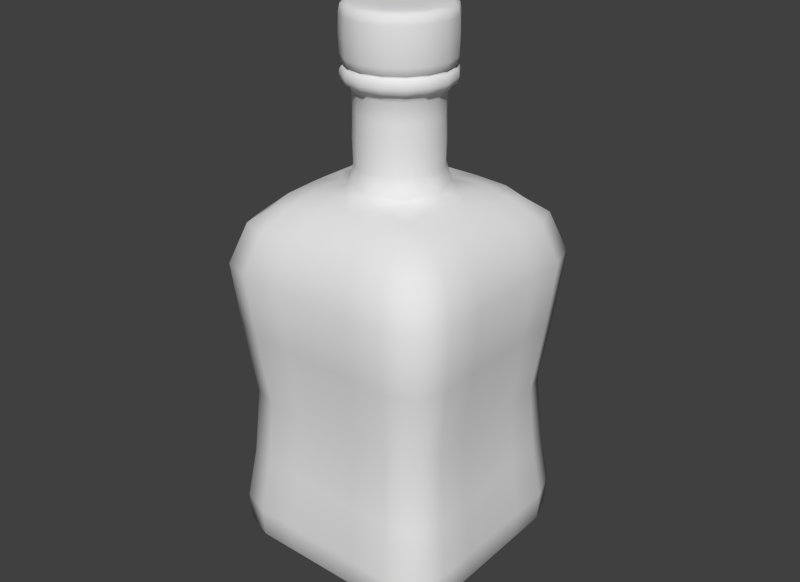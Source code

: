 # Source: bottle.blend  (saved by Blender 2.79.0; exported with 4.5.12 LTS)
import bpy
from mathutils import Matrix  # noqa: F401  (used for matrix-valued properties, if any)

bpy.ops.wm.read_factory_settings(use_empty=True)
scene = bpy.context.scene
scene.name = 'Scene'

# ---- collections
col_collection_1 = bpy.data.collections.new('Collection 1'); scene.collection.children.link(col_collection_1)

# ---- world
world_world = bpy.data.worlds.new('World'); scene.world = world_world
world_world.color = (0.05088, 0.05088, 0.05088)
world_world.use_sun_shadow = False
world_world.sun_shadow_jitter_overblur = 0.0
world_world.cycles.sampling_method = 'NONE'
world_world.cycles.sample_map_resolution = 256

# ---- cameras
cam_camera_002 = bpy.data.cameras.new('Camera.002')
cam_camera_002.type = 'ORTHO'
cam_camera_002.clip_end = 100.0
cam_camera_002.lens = 35.0
cam_camera_002.sensor_width = 32.0
cam_camera_002.sensor_height = 18.0
cam_camera_002.ortho_scale = 22.33
cam_camera_002.dof.focus_distance = 0.0
cam_camera_002.dof.aperture_fstop = 128.0
cam_camera_001 = bpy.data.cameras.new('Camera.001')
cam_camera_001.type = 'ORTHO'
cam_camera_001.clip_end = 100.0
cam_camera_001.lens = 35.0
cam_camera_001.sensor_width = 32.0
cam_camera_001.sensor_height = 18.0
cam_camera_001.ortho_scale = 19.4
cam_camera_001.dof.focus_distance = 0.0
cam_camera_001.dof.aperture_fstop = 128.0

# ---- meshes
me_cube = bpy.data.meshes.new('Cube')
me_cube.from_pydata([(0.5496, -0.8244, 2.692), (-7.376e-07, -0.8244, 2.692), (-0.5496, -0.8244, 2.692), (0.5496, 0.8244, 2.692), (-1.378e-07, 0.8244, 2.692), (-0.5496, 0.8244, 2.692), (0.6066, -0.91, 0.1324), (-3.874e-07, -0.91, 0.1324), (-0.6066, -0.91, 0.1324), (0.6066, 0.91, 0.1324), (-1.639e-07, 0.91, 0.1324), (-0.6066, 0.91, 0.1324), (0.5733, -0.86, 0.7829), (-4.694e-07, -0.86, 0.7829), (-0.5733, -0.86, 0.7829), (0.592, -0.8881, 1.89), (-6.631e-07, -0.8881, 1.89), (-0.592, -0.8881, 1.89), (0.592, 0.8881, 1.89), (-1.118e-07, 0.8881, 1.89), (-0.592, 0.8881, 1.89), (0.5733, 0.86, 0.7829), (-1.49e-07, 0.86, 0.7829), (-0.5733, 0.86, 0.7829), (0.8244, 0.5496, 2.692), (0.8244, -5.96e-07, 2.692), (0.8244, -0.5496, 2.692), (-0.8244, -0.5496, 2.692), (-0.8244, 2.98e-08, 2.692), (-0.8244, 0.5496, 2.692), (0.91, 0.6066, 0.1324), (0.91, -1.714e-07, 0.1324), (0.91, -0.6066, 0.1324), (-0.91, -0.6066, 0.1324), (-0.91, 1.565e-07, 0.1324), (-0.91, 0.6066, 0.1324), (0.86, 0.5733, 0.7829), (0.86, -2.533e-07, 0.7829), (0.86, -0.5733, 0.7829), (0.8881, 0.592, 1.89), (0.8881, -4.619e-07, 1.89), (0.8881, -0.592, 1.89), (-0.86, -0.5733, 0.7829), (-0.86, 1.192e-07, 0.7829), (-0.86, 0.5733, 0.7829), (-0.8881, -0.592, 1.89), (-0.8881, 1.118e-07, 1.89), (-0.8881, 0.592, 1.89), (0.5753, -0.5753, -5.96e-08), (0.5753, -1.043e-07, -5.96e-08), (0.5753, 0.5753, -5.96e-08), (-3.278e-07, -0.5753, -5.96e-08), (-2.608e-07, 1.49e-08, -5.96e-08), (-2.012e-07, 0.5753, -5.96e-08), (-0.5753, -0.5753, -5.96e-08), (-0.5753, 1.192e-07, -5.96e-08), (-0.5753, 0.5753, -5.96e-08), (0.43, 0.43, 2.911), (0.43, -0.43, 2.911), (-0.43, 0.43, 2.911), (-0.43, -0.43, 2.911), (0.5355, -5.414e-07, 2.913), (0.4026, 0.1496, 2.921), (0.4026, -0.1496, 2.921), (-2.186e-07, 0.5355, 2.913), (-0.1496, 0.4026, 2.921), (0.1496, 0.4026, 2.921), (-6.507e-07, -0.5355, 2.913), (0.1496, -0.4026, 2.921), (-0.1496, -0.4026, 2.921), (-0.5355, -1.192e-07, 2.913), (-0.4026, -0.1496, 2.921), (-0.4026, 0.1496, 2.921), (0.3303, 0.1368, 3.674), (0.3303, -0.1368, 3.674), (-0.3303, 0.1368, 3.674), (-0.3303, -0.1368, 3.674), (0.1368, 0.3303, 3.674), (-0.1368, 0.3303, 3.674), (0.1368, -0.3303, 3.674), (-0.1368, -0.3303, 3.674), (-0.1547, -0.3734, 3.728), (0.1547, -0.3734, 3.728), (-0.1547, 0.3734, 3.728), (0.1547, 0.3734, 3.728), (-0.3734, -0.1547, 3.728), (-0.3734, 0.1547, 3.728), (0.3734, -0.1547, 3.728), (0.3734, 0.1547, 3.728), (0.3591, 0.1487, 3.781), (0.3591, -0.1487, 3.781), (-0.3591, 0.1487, 3.781), (-0.3591, -0.1487, 3.781), (0.1487, 0.3591, 3.781), (-0.1487, 0.3591, 3.781), (0.1487, -0.3591, 3.781), (-0.1487, -0.3591, 3.781), (-0.1428, -0.3447, 3.798), (0.1428, -0.3447, 3.798), (-0.1428, 0.3447, 3.798), (0.1428, 0.3447, 3.798), (-0.3447, -0.1428, 3.798), (-0.3447, 0.1428, 3.798), (0.3447, -0.1428, 3.798), (0.3447, 0.1428, 3.798), (0.3591, 0.1487, 3.816), (0.3591, -0.1487, 3.816), (-0.3591, 0.1487, 3.816), (-0.3591, -0.1487, 3.816), (0.1487, 0.3591, 3.816), (-0.1487, 0.3591, 3.816), (0.1487, -0.3591, 3.816), (-0.1487, -0.3591, 3.816), (-0.1547, -0.3734, 3.997), (0.1547, -0.3734, 3.997), (-0.1547, 0.3734, 3.997), (0.1547, 0.3734, 3.997), (-0.3734, -0.1547, 3.997), (-0.3734, 0.1547, 3.997), (0.3734, -0.1547, 3.997), (0.3734, 0.1547, 3.997), (0.3591, 0.1487, 4.191), (0.3591, -0.1487, 4.191), (-0.3591, 0.1487, 4.191), (-0.3591, -0.1487, 4.191), (0.1487, 0.3591, 4.191), (-0.1487, 0.3591, 4.191), (0.1487, -0.3591, 4.191), (-0.1487, -0.3591, 4.191), (-0.09518, -0.2298, 4.214), (0.09518, -0.2298, 4.214), (-0.09518, 0.2298, 4.214), (0.09518, 0.2298, 4.214), (-0.2298, -0.09518, 4.214), (-0.2298, 0.09518, 4.214), (0.2298, -0.09518, 4.214), (0.2298, 0.09518, 4.214), (-0.1227, -0.2961, 3.107), (-0.1229, -0.2968, 3.475), (0.1227, -0.2961, 3.107), (0.1229, -0.2968, 3.475), (-0.1227, 0.2961, 3.107), (-0.1229, 0.2968, 3.475), (0.1227, 0.2961, 3.107), (0.1229, 0.2968, 3.475), (-0.2961, -0.1227, 3.107), (-0.2968, -0.1229, 3.475), (-0.2961, 0.1227, 3.107), (-0.2968, 0.1229, 3.475), (0.2961, -0.1227, 3.107), (0.2968, -0.1229, 3.475), (0.2961, 0.1227, 3.107), (0.2968, 0.1229, 3.475), (0.7557, 0.7557, 2.692), (0.7557, -0.7557, 2.692), (-0.7557, -0.7557, 2.692), (-0.7557, 0.7557, 2.692), (0.8341, 0.8341, 0.1324), (0.8341, -0.8341, 0.1324), (-0.8341, -0.8341, 0.1324), (-0.8341, 0.8341, 0.1324), (0.8141, 0.8141, 1.89), (0.7883, 0.7883, 0.7829), (0.7883, -0.7883, 0.7829), (0.8141, -0.8141, 1.89), (-0.8141, -0.8141, 1.89), (-0.7883, -0.7883, 0.7829), (-0.7883, 0.7883, 0.7829), (-0.8141, 0.8141, 1.89), (0.5831, 0.8028, 0.03311), (-1.732e-07, 0.8028, 0.03311), (-0.5831, 0.8028, 0.03311), (0.5831, -0.8028, 0.03311), (-3.651e-07, -0.8028, 0.03311), (-0.5831, -0.8028, 0.03311), (0.4568, 0.6314, 2.853), (-1.822e-07, 0.6578, 2.853), (-0.4568, 0.6314, 2.853), (0.4568, -0.6314, 2.853), (-6.898e-07, -0.6578, 2.853), (-0.4568, -0.6314, 2.853), (0.6231, -0.9347, 2.385), (-7.451e-07, -0.9347, 2.385), (-0.6231, -0.9347, 2.385), (0.6231, 0.9347, 2.385), (-1.071e-07, 0.9347, 2.385), (-0.6231, 0.9347, 2.385), (0.614, -0.921, 0.3612), (-4.154e-07, -0.921, 0.3612), (-0.614, -0.921, 0.3612), (0.614, 0.921, 0.3612), (-1.602e-07, 0.921, 0.3612), (-0.614, 0.921, 0.3612), (0.5457, -0.8185, 1.319), (-5.513e-07, -0.8185, 1.319), (-0.5457, -0.8185, 1.319), (0.5457, 0.8185, 1.319), (-1.322e-07, 0.8185, 1.319), (-0.5457, 0.8185, 1.319), (0.2748, -0.8244, 2.692), (-0.2748, -0.8244, 2.692), (0.2748, 0.8244, 2.692), (-0.2748, 0.8244, 2.692), (0.3033, -0.91, 0.1324), (-0.3033, -0.91, 0.1324), (0.3033, 0.91, 0.1324), (-0.3033, 0.91, 0.1324), (0.2867, -0.86, 0.7829), (-0.2867, -0.86, 0.7829), (0.296, -0.8881, 1.89), (-0.296, -0.8881, 1.89), (0.296, 0.8881, 1.89), (-0.296, 0.8881, 1.89), (0.2867, 0.86, 0.7829), (-0.2867, 0.86, 0.7829), (0.8028, 0.5831, 0.03311), (0.8028, -1.509e-07, 0.03311), (0.8028, -0.5831, 0.03311), (-0.8028, -0.5831, 0.03311), (-0.8028, 1.509e-07, 0.03311), (-0.8028, 0.5831, 0.03311), (0.6314, 0.4568, 2.853), (0.6578, -5.787e-07, 2.853), (0.6314, -0.4568, 2.853), (-0.6314, -0.4568, 2.853), (-0.6578, -5.96e-08, 2.853), (-0.6314, 0.4568, 2.853), (0.9347, 0.6231, 2.385), (0.9347, -5.625e-07, 2.385), (0.9347, -0.6231, 2.385), (-0.9347, -0.6231, 2.385), (-0.9347, 1.024e-07, 2.385), (-0.9347, 0.6231, 2.385), (0.921, 0.614, 0.3612), (0.921, -1.956e-07, 0.3612), (0.921, -0.614, 0.3612), (-0.921, -0.614, 0.3612), (-0.921, 1.434e-07, 0.3612), (-0.921, 0.614, 0.3612), (0.8185, 0.5457, 1.319), (0.8185, -3.427e-07, 1.319), (0.8185, -0.5457, 1.319), (-0.8185, -0.5457, 1.319), (-0.8185, 1.024e-07, 1.319), (-0.8185, 0.5457, 1.319), (0.2876, 0.5753, -5.96e-08), (0.2876, -4.47e-08, -5.96e-08), (0.2876, -0.5753, -5.96e-08), (-0.2876, -0.5753, -5.96e-08), (-0.2876, 7.078e-08, -5.96e-08), (-0.2876, 0.5753, -5.96e-08), (0.2571, 0.4263, 2.917), (0.2571, -0.4263, 2.917), (-0.2571, 0.4263, 2.917), (-0.2571, -0.4263, 2.917), (0.8244, 0.2748, 2.692), (0.8244, -0.2748, 2.692), (-0.8244, -0.2748, 2.692), (-0.8244, 0.2748, 2.692), (0.91, 0.3033, 0.1324), (0.91, -0.3033, 0.1324), (-0.91, -0.3033, 0.1324), (-0.91, 0.3033, 0.1324), (0.86, 0.2867, 0.7829), (0.86, -0.2867, 0.7829), (0.8881, 0.296, 1.89), (0.8881, -0.296, 1.89), (-0.86, -0.2867, 0.7829), (-0.86, 0.2867, 0.7829), (-0.8881, -0.296, 1.89), (-0.8881, 0.296, 1.89), (0.5753, -0.2876, -5.96e-08), (0.5753, 0.2876, -5.96e-08), (-2.887e-07, -0.2876, -5.96e-08), (-2.347e-07, 0.2876, -5.96e-08), (-0.5753, -0.2876, -5.96e-08), (-0.5753, 0.2876, -5.96e-08), (0.4263, 0.2571, 2.917), (0.4263, -0.2571, 2.917), (-0.4263, 0.2571, 2.917), (-0.4263, -0.2571, 2.917), (0.3177, 0.1273, 2.972), (0.3177, -0.1273, 2.972), (-0.3177, 0.1273, 2.972), (-0.3177, -0.1273, 2.972), (0.1273, 0.3177, 2.972), (-0.1273, 0.3177, 2.972), (0.1273, -0.3177, 2.972), (-0.1273, -0.3177, 2.972), (0.4772, -0.09037, 2.917), (0.4772, 0.09037, 2.917), (0.09037, 0.4772, 2.917), (-0.09037, 0.4772, 2.917), (-0.09037, -0.4772, 2.917), (0.09037, -0.4772, 2.917), (-0.4772, 0.09037, 2.917), (-0.4772, -0.09037, 2.917), (-0.1244, -0.3004, 3.62), (0.1244, -0.3004, 3.62), (-0.1244, 0.3004, 3.62), (0.1244, 0.3004, 3.62), (-0.3004, -0.1244, 3.62), (-0.3004, 0.1244, 3.62), (0.3004, -0.1244, 3.62), (0.3004, 0.1244, 3.62), (0.2536, 0.2536, 3.674), (0.3626, 0.1502, 3.692), (0.3587, -5.327e-07, 3.674), (0.3626, -0.1502, 3.692), (0.2536, -0.2536, 3.674), (-0.3587, -2.757e-07, 3.674), (-0.3626, 0.1502, 3.692), (-0.2536, 0.2536, 3.674), (-0.2536, -0.2536, 3.674), (-0.3626, -0.1502, 3.692), (-2.868e-07, 0.3587, 3.674), (0.1502, 0.3626, 3.692), (-0.1502, 0.3626, 3.692), (0.1502, -0.3626, 3.692), (-5.811e-07, -0.3587, 3.674), (-0.1502, -0.3626, 3.692), (-6.072e-07, -0.4055, 3.728), (-0.1532, -0.3698, 3.763), (-0.2867, -0.2867, 3.728), (0.2867, -0.2867, 3.728), (0.1532, -0.3698, 3.763), (-0.2867, 0.2867, 3.728), (-0.1532, 0.3698, 3.763), (-2.682e-07, 0.4055, 3.728), (0.1532, 0.3698, 3.763), (0.2867, 0.2867, 3.728), (-0.3698, -0.1532, 3.763), (-0.4055, -2.608e-07, 3.728), (-0.3698, 0.1532, 3.763), (0.4055, -5.513e-07, 3.728), (0.3698, -0.1532, 3.763), (0.3698, 0.1532, 3.763), (0.2757, 0.2757, 3.781), (0.3483, 0.1443, 3.789), (0.3899, -5.513e-07, 3.781), (0.3483, -0.1443, 3.789), (0.2757, -0.2757, 3.781), (-0.3899, -2.757e-07, 3.781), (-0.3483, 0.1443, 3.789), (-0.2757, 0.2757, 3.781), (-0.2757, -0.2757, 3.781), (-0.3483, -0.1443, 3.789), (-2.719e-07, 0.3899, 3.781), (0.1443, 0.3483, 3.789), (-0.1443, 0.3483, 3.789), (0.1443, -0.3483, 3.789), (-5.998e-07, -0.3899, 3.781), (-0.1443, -0.3483, 3.789), (-5.886e-07, -0.3743, 3.798), (-0.1443, -0.3483, 3.807), (-0.2646, -0.2646, 3.798), (0.2646, -0.2646, 3.798), (0.1443, -0.3483, 3.807), (-0.2646, 0.2646, 3.798), (-0.1443, 0.3483, 3.807), (-2.831e-07, 0.3743, 3.798), (0.1443, 0.3483, 3.807), (0.2646, 0.2646, 3.798), (-0.3483, -0.1443, 3.807), (-0.3743, -2.831e-07, 3.798), (-0.3483, 0.1443, 3.807), (0.3743, -5.476e-07, 3.798), (0.3483, -0.1443, 3.807), (0.3483, 0.1443, 3.807), (0.2757, 0.2757, 3.816), (0.3698, 0.1532, 3.865), (0.3899, -5.588e-07, 3.816), (0.3698, -0.1532, 3.865), (0.2757, -0.2757, 3.816), (-0.3899, -2.757e-07, 3.816), (-0.3698, 0.1532, 3.865), (-0.2757, 0.2757, 3.816), (-0.2757, -0.2757, 3.816), (-0.3698, -0.1532, 3.865), (-2.757e-07, 0.3899, 3.816), (0.1532, 0.3698, 3.865), (-0.1532, 0.3698, 3.865), (0.1532, -0.3698, 3.865), (-5.96e-07, -0.3899, 3.816), (-0.1532, -0.3698, 3.865), (-6.072e-07, -0.4055, 3.997), (-0.1532, -0.3698, 4.131), (-0.2867, -0.2867, 3.997), (0.2867, -0.2867, 3.997), (0.1532, -0.3698, 4.131), (-0.2867, 0.2867, 3.997), (-0.1532, 0.3698, 4.131), (-2.645e-07, 0.4055, 3.997), (0.1532, 0.3698, 4.131), (0.2867, 0.2867, 3.997), (-0.3698, -0.1532, 4.131), (-0.4055, -2.943e-07, 3.997), (-0.3698, 0.1532, 4.131), (0.4055, -5.886e-07, 3.997), (0.3698, -0.1532, 4.131), (0.3698, 0.1532, 4.131), (0.2757, 0.2757, 4.191), (0.3196, 0.1324, 4.208), (0.3899, -6.147e-07, 4.191), (0.3196, -0.1324, 4.208), (0.2757, -0.2757, 4.191), (-0.3899, -3.278e-07, 4.191), (-0.3196, 0.1324, 4.208), (-0.2757, 0.2757, 4.191), (-0.2757, -0.2757, 4.191), (-0.3196, -0.1324, 4.208), (-2.719e-07, 0.3899, 4.191), (0.1324, 0.3196, 4.208), (-0.1324, 0.3196, 4.208), (0.1324, -0.3196, 4.208), (-5.998e-07, -0.3899, 4.191), (-0.1324, -0.3196, 4.208), (-3.427e-07, 0.2159, 4.214), (0.2159, -5.532e-07, 4.214), (-0.2159, -3.912e-07, 4.214), (0.1526, 0.1526, 4.214), (-0.1526, 0.1526, 4.214), (0.1526, -0.1526, 4.214), (-0.1526, -0.1526, 4.214), (-5.197e-07, -0.2159, 4.214), (-5.718e-07, -0.3215, 3.107), (-5.718e-07, -0.3222, 3.475), (-0.2274, -0.2274, 3.107), (-0.2278, -0.2278, 3.475), (0.2274, -0.2274, 3.107), (0.2278, -0.2278, 3.475), (-0.2274, 0.2274, 3.107), (-0.2278, 0.2278, 3.475), (-2.999e-07, 0.3215, 3.107), (-3.017e-07, 0.3222, 3.475), (0.2274, 0.2274, 3.107), (0.2278, 0.2278, 3.475), (-0.3215, -2.31e-07, 3.107), (-0.3222, -2.701e-07, 3.475), (0.3215, -4.675e-07, 3.107), (0.3222, -4.992e-07, 3.475), (-0.1248, -0.3014, 3.288), (0.1248, -0.3014, 3.288), (-0.1248, 0.3014, 3.288), (0.1248, 0.3014, 3.288), (-0.3014, -0.1248, 3.288), (-0.3014, 0.1248, 3.288), (0.3014, -0.1248, 3.288), (0.3014, 0.1248, 3.288), (0.7543, 0.7543, 0.05886), (0.7543, -0.7543, 0.05886), (-0.7543, -0.7543, 0.05886), (-0.7543, 0.7543, 0.05886), (0.6191, 0.6191, 2.81), (0.6191, -0.6191, 2.81), (-0.6191, -0.6191, 2.81), (-0.6191, 0.6191, 2.81), (0.8568, 0.8568, 2.385), (0.8568, -0.8568, 2.385), (-0.8568, -0.8568, 2.385), (-0.8568, 0.8568, 2.385), (0.8442, 0.8442, 0.3612), (0.8442, -0.8442, 0.3612), (-0.8442, -0.8442, 0.3612), (-0.8442, 0.8442, 0.3612), (0.7503, 0.7503, 1.319), (0.7503, -0.7503, 1.319), (-0.7503, -0.7503, 1.319), (-0.7503, 0.7503, 1.319), (0.2916, 0.8028, 0.03311), (-0.2916, 0.8028, 0.03311), (0.2916, -0.8028, 0.03311), (-0.2916, -0.8028, 0.03311), (0.2122, 0.6163, 2.874), (-0.2122, 0.6163, 2.874), (0.2122, -0.6163, 2.874), (-0.2122, -0.6163, 2.874), (0.3116, -0.9347, 2.385), (-0.3116, -0.9347, 2.385), (0.3116, 0.9347, 2.385), (-0.3116, 0.9347, 2.385), (0.307, -0.921, 0.3612), (-0.307, -0.921, 0.3612), (0.307, 0.921, 0.3612), (-0.307, 0.921, 0.3612), (0.2728, -0.8185, 1.319), (-0.2728, -0.8185, 1.319), (0.2728, 0.8185, 1.319), (-0.2728, 0.8185, 1.319), (0.8028, 0.2916, 0.03311), (0.8028, -0.2916, 0.03311), (-0.8028, -0.2916, 0.03311), (-0.8028, 0.2916, 0.03311), (0.6163, 0.2122, 2.874), (0.6163, -0.2122, 2.874), (-0.6163, -0.2122, 2.874), (-0.6163, 0.2122, 2.874), (0.9347, 0.3116, 2.385), (0.9347, -0.3116, 2.385), (-0.9347, -0.3116, 2.385), (-0.9347, 0.3116, 2.385), (0.921, 0.307, 0.3612), (0.921, -0.307, 0.3612), (-0.921, -0.307, 0.3612), (-0.921, 0.307, 0.3612), (0.8185, 0.2728, 1.319), (0.8185, -0.2728, 1.319), (-0.8185, -0.2728, 1.319), (-0.8185, 0.2728, 1.319), (0.2876, 0.2876, -5.96e-08), (0.2876, -0.2876, -5.96e-08), (-0.2876, -0.2876, -5.96e-08), (-0.2876, 0.2876, -5.96e-08), (0.2557, 0.2557, 2.955), (0.2557, -0.2557, 2.955), (-0.2557, 0.2557, 2.955), (-0.2557, -0.2557, 2.955), (0.3625, -4.703e-07, 2.955), (-0.3625, -2.026e-07, 2.955), (-2.821e-07, 0.3625, 2.955), (-5.856e-07, -0.3625, 2.955), (-5.706e-07, -0.3262, 3.62), (-2.989e-07, 0.3262, 3.62), (-0.3262, -2.821e-07, 3.62), (0.3262, -5.16e-07, 3.62), (-0.2306, -0.2306, 3.62), (-0.2306, 0.2306, 3.62), (0.2306, -0.2306, 3.62), (0.2306, 0.2306, 3.62), (0.2784, 0.2784, 3.692), (0.2784, -0.2784, 3.692), (-0.2784, 0.2784, 3.692), (-0.2784, -0.2784, 3.692), (0.3938, -5.441e-07, 3.692), (-0.3938, -2.641e-07, 3.692), (-2.733e-07, 0.3938, 3.692), (-5.992e-07, -0.3938, 3.692), (-6.049e-07, -0.4016, 3.763), (-2.686e-07, 0.4016, 3.763), (-0.4016, -2.673e-07, 3.763), (0.4016, -5.542e-07, 3.763), (-0.2839, -0.2839, 3.763), (-0.2839, 0.2839, 3.763), (0.2839, -0.2839, 3.763), (0.2839, 0.2839, 3.763), (0.2674, 0.2674, 3.789), (0.2674, -0.2674, 3.789), (-0.2674, 0.2674, 3.789), (-0.2674, -0.2674, 3.789), (0.3782, -5.492e-07, 3.789), (-0.3782, -2.796e-07, 3.789), (-2.781e-07, 0.3782, 3.789), (-5.934e-07, -0.3782, 3.789), (-5.915e-07, -0.3782, 3.807), (-2.799e-07, 0.3782, 3.807), (-0.3782, -2.793e-07, 3.807), (0.3782, -5.532e-07, 3.807), (-0.2674, -0.2674, 3.807), (-0.2674, 0.2674, 3.807), (0.2674, -0.2674, 3.807), (0.2674, 0.2674, 3.807), (0.2839, 0.2839, 3.865), (0.2839, -0.2839, 3.865), (-0.2839, 0.2839, 3.865), (-0.2839, -0.2839, 3.865), (0.4016, -5.709e-07, 3.865), (-0.4016, -2.77e-07, 3.865), (-2.679e-07, 0.4016, 3.865), (-6.031e-07, -0.4016, 3.865), (-6.05e-07, -0.4016, 4.131), (-2.66e-07, 0.4016, 4.131), (-0.4016, -3.148e-07, 4.131), (0.4016, -6.082e-07, 4.131), (-0.2839, -0.2839, 4.131), (-0.2839, 0.2839, 4.131), (0.2839, -0.2839, 4.131), (0.2839, 0.2839, 4.131), (0.2394, 0.2394, 4.208), (0.2394, -0.2394, 4.208), (-0.2394, 0.2394, 4.208), (-0.2394, -0.2394, 4.208), (0.3386, -5.959e-07, 4.208), (-0.3386, -3.49e-07, 4.208), (-2.932e-07, 0.3386, 4.208), (-5.758e-07, -0.3386, 4.208), (-4.319e-07, -4.7e-07, 4.214), (-5.748e-07, -0.3272, 3.288), (-0.2314, -0.2314, 3.288), (0.2314, -0.2314, 3.288), (-0.2314, 0.2314, 3.288), (-2.984e-07, 0.3272, 3.288), (0.2314, 0.2314, 3.288), (-0.3272, -2.483e-07, 3.288), (0.3272, -4.847e-07, 3.288)], [], [(0, 154, 454, 178), (0, 178, 475, 199), (0, 199, 477, 181), (0, 181, 458, 154), (1, 199, 475, 179), (1, 179, 476, 200), (1, 200, 478, 182), (1, 182, 477, 199), (2, 200, 476, 180), (2, 180, 455, 155), (2, 155, 459, 183), (2, 183, 478, 200), (3, 153, 457, 184), (3, 184, 479, 201), (3, 201, 473, 175), (3, 175, 453, 153), (4, 201, 479, 185), (4, 185, 480, 202), (4, 202, 474, 176), (4, 176, 473, 201), (5, 202, 480, 186), (5, 186, 460, 156), (5, 156, 456, 177), (5, 177, 474, 202), (6, 158, 462, 187), (6, 187, 481, 203), (6, 203, 471, 172), (6, 172, 450, 158), (7, 203, 481, 188), (7, 188, 482, 204), (7, 204, 472, 173), (7, 173, 471, 203), (8, 204, 482, 189), (8, 189, 463, 159), (8, 159, 451, 174), (8, 174, 472, 204), (9, 157, 449, 169), (9, 169, 469, 205), (9, 205, 483, 190), (9, 190, 461, 157), (10, 205, 469, 170), (10, 170, 470, 206), (10, 206, 484, 191), (10, 191, 483, 205), (11, 206, 470, 171), (11, 171, 452, 160), (11, 160, 464, 192), (11, 192, 484, 206), (12, 163, 466, 193), (12, 193, 485, 207), (12, 207, 481, 187), (12, 187, 462, 163), (13, 207, 485, 194), (13, 194, 486, 208), (13, 208, 482, 188), (13, 188, 481, 207), (14, 208, 486, 195), (14, 195, 467, 166), (14, 166, 463, 189), (14, 189, 482, 208), (15, 164, 458, 181), (15, 181, 477, 209), (15, 209, 485, 193), (15, 193, 466, 164), (16, 209, 477, 182), (16, 182, 478, 210), (16, 210, 486, 194), (16, 194, 485, 209), (17, 210, 478, 183), (17, 183, 459, 165), (17, 165, 467, 195), (17, 195, 486, 210), (18, 161, 465, 196), (18, 196, 487, 211), (18, 211, 479, 184), (18, 184, 457, 161), (19, 211, 487, 197), (19, 197, 488, 212), (19, 212, 480, 185), (19, 185, 479, 211), (20, 212, 488, 198), (20, 198, 468, 168), (20, 168, 460, 186), (20, 186, 480, 212), (21, 162, 461, 190), (21, 190, 483, 213), (21, 213, 487, 196), (21, 196, 465, 162), (22, 213, 483, 191), (22, 191, 484, 214), (22, 214, 488, 197), (22, 197, 487, 213), (23, 214, 484, 192), (23, 192, 464, 167), (23, 167, 468, 198), (23, 198, 488, 214), (24, 153, 453, 221), (24, 221, 493, 255), (24, 255, 497, 227), (24, 227, 457, 153), (25, 255, 493, 222), (25, 222, 494, 256), (25, 256, 498, 228), (25, 228, 497, 255), (26, 256, 494, 223), (26, 223, 454, 154), (26, 154, 458, 229), (26, 229, 498, 256), (27, 155, 455, 224), (27, 224, 495, 257), (27, 257, 499, 230), (27, 230, 459, 155), (28, 257, 495, 225), (28, 225, 496, 258), (28, 258, 500, 231), (28, 231, 499, 257), (29, 258, 496, 226), (29, 226, 456, 156), (29, 156, 460, 232), (29, 232, 500, 258), (30, 259, 489, 215), (30, 215, 449, 157), (30, 157, 461, 233), (30, 233, 501, 259), (31, 259, 501, 234), (31, 234, 502, 260), (31, 260, 490, 216), (31, 216, 489, 259), (32, 260, 502, 235), (32, 235, 462, 158), (32, 158, 450, 217), (32, 217, 490, 260), (33, 159, 463, 236), (33, 236, 503, 261), (33, 261, 491, 218), (33, 218, 451, 159), (34, 261, 503, 237), (34, 237, 504, 262), (34, 262, 492, 219), (34, 219, 491, 261), (35, 262, 504, 238), (35, 238, 464, 160), (35, 160, 452, 220), (35, 220, 492, 262), (36, 162, 465, 239), (36, 239, 505, 263), (36, 263, 501, 233), (36, 233, 461, 162), (37, 263, 505, 240), (37, 240, 506, 264), (37, 264, 502, 234), (37, 234, 501, 263), (38, 264, 506, 241), (38, 241, 466, 163), (38, 163, 462, 235), (38, 235, 502, 264), (39, 161, 457, 227), (39, 227, 497, 265), (39, 265, 505, 239), (39, 239, 465, 161), (40, 265, 497, 228), (40, 228, 498, 266), (40, 266, 506, 240), (40, 240, 505, 265), (41, 266, 498, 229), (41, 229, 458, 164), (41, 164, 466, 241), (41, 241, 506, 266), (42, 166, 467, 242), (42, 242, 507, 267), (42, 267, 503, 236), (42, 236, 463, 166), (43, 267, 507, 243), (43, 243, 508, 268), (43, 268, 504, 237), (43, 237, 503, 267), (44, 268, 508, 244), (44, 244, 468, 167), (44, 167, 464, 238), (44, 238, 504, 268), (45, 165, 459, 230), (45, 230, 499, 269), (45, 269, 507, 242), (45, 242, 467, 165), (46, 269, 499, 231), (46, 231, 500, 270), (46, 270, 508, 243), (46, 243, 507, 269), (47, 270, 500, 232), (47, 232, 460, 168), (47, 168, 468, 244), (47, 244, 508, 270), (48, 172, 471, 247), (48, 247, 510, 271), (48, 271, 490, 217), (48, 217, 450, 172), (49, 271, 510, 246), (49, 246, 509, 272), (49, 272, 489, 216), (49, 216, 490, 271), (50, 169, 449, 215), (50, 215, 489, 272), (50, 272, 509, 245), (50, 245, 469, 169), (51, 173, 472, 248), (51, 248, 511, 273), (51, 273, 510, 247), (51, 247, 471, 173), (52, 273, 511, 249), (52, 249, 512, 274), (52, 274, 509, 246), (52, 246, 510, 273), (53, 274, 512, 250), (53, 250, 470, 170), (53, 170, 469, 245), (53, 245, 509, 274), (54, 174, 451, 218), (54, 218, 491, 275), (54, 275, 511, 248), (54, 248, 472, 174), (55, 275, 491, 219), (55, 219, 492, 276), (55, 276, 512, 249), (55, 249, 511, 275), (56, 276, 492, 220), (56, 220, 452, 171), (56, 171, 470, 250), (56, 250, 512, 276), (57, 175, 473, 251), (57, 251, 513, 277), (57, 277, 493, 221), (57, 221, 453, 175), (58, 278, 514, 252), (58, 252, 475, 178), (58, 178, 454, 223), (58, 223, 494, 278), (59, 177, 456, 226), (59, 226, 496, 279), (59, 279, 515, 253), (59, 253, 474, 177), (60, 280, 495, 224), (60, 224, 455, 180), (60, 180, 476, 254), (60, 254, 516, 280), (61, 290, 517, 289), (61, 289, 494, 222), (61, 222, 493, 290), (62, 277, 513, 281), (62, 281, 517, 290), (62, 290, 493, 277), (63, 289, 517, 282), (63, 282, 514, 278), (63, 278, 494, 289), (64, 292, 519, 291), (64, 291, 473, 176), (64, 176, 474, 292), (65, 253, 515, 286), (65, 286, 519, 292), (65, 292, 474, 253), (66, 291, 519, 285), (66, 285, 513, 251), (66, 251, 473, 291), (67, 294, 520, 293), (67, 293, 476, 179), (67, 179, 475, 294), (68, 252, 514, 287), (68, 287, 520, 294), (68, 294, 475, 252), (69, 293, 520, 288), (69, 288, 516, 254), (69, 254, 476, 293), (70, 296, 518, 295), (70, 295, 496, 225), (70, 225, 495, 296), (71, 280, 516, 284), (71, 284, 518, 296), (71, 296, 495, 280), (72, 295, 518, 283), (72, 283, 515, 279), (72, 279, 496, 295), (73, 307, 524, 304), (73, 304, 528, 305), (73, 305, 529, 306), (73, 306, 533, 307), (74, 309, 527, 303), (74, 303, 524, 307), (74, 307, 533, 308), (74, 308, 530, 309), (75, 312, 526, 302), (75, 302, 523, 310), (75, 310, 534, 311), (75, 311, 531, 312), (76, 310, 523, 301), (76, 301, 525, 313), (76, 313, 532, 314), (76, 314, 534, 310), (77, 305, 528, 300), (77, 300, 522, 315), (77, 315, 535, 316), (77, 316, 529, 305), (78, 315, 522, 299), (78, 299, 526, 312), (78, 312, 531, 317), (78, 317, 535, 315), (79, 319, 521, 298), (79, 298, 527, 309), (79, 309, 530, 318), (79, 318, 536, 319), (80, 313, 525, 297), (80, 297, 521, 319), (80, 319, 536, 320), (80, 320, 532, 313), (81, 323, 532, 320), (81, 320, 536, 321), (81, 321, 537, 322), (81, 322, 541, 323), (82, 321, 536, 318), (82, 318, 530, 324), (82, 324, 543, 325), (82, 325, 537, 321), (83, 328, 535, 317), (83, 317, 531, 326), (83, 326, 542, 327), (83, 327, 538, 328), (84, 330, 529, 316), (84, 316, 535, 328), (84, 328, 538, 329), (84, 329, 544, 330), (85, 332, 534, 314), (85, 314, 532, 323), (85, 323, 541, 331), (85, 331, 539, 332), (86, 326, 531, 311), (86, 311, 534, 332), (86, 332, 539, 333), (86, 333, 542, 326), (87, 324, 530, 308), (87, 308, 533, 334), (87, 334, 540, 335), (87, 335, 543, 324), (88, 334, 533, 306), (88, 306, 529, 330), (88, 330, 544, 336), (88, 336, 540, 334), (89, 339, 540, 336), (89, 336, 544, 337), (89, 337, 545, 338), (89, 338, 549, 339), (90, 341, 543, 335), (90, 335, 540, 339), (90, 339, 549, 340), (90, 340, 546, 341), (91, 344, 542, 333), (91, 333, 539, 342), (91, 342, 550, 343), (91, 343, 547, 344), (92, 342, 539, 331), (92, 331, 541, 345), (92, 345, 548, 346), (92, 346, 550, 342), (93, 337, 544, 329), (93, 329, 538, 347), (93, 347, 551, 348), (93, 348, 545, 337), (94, 347, 538, 327), (94, 327, 542, 344), (94, 344, 547, 349), (94, 349, 551, 347), (95, 351, 537, 325), (95, 325, 543, 341), (95, 341, 546, 350), (95, 350, 552, 351), (96, 345, 541, 322), (96, 322, 537, 351), (96, 351, 552, 352), (96, 352, 548, 345), (97, 355, 548, 352), (97, 352, 552, 353), (97, 353, 553, 354), (97, 354, 557, 355), (98, 353, 552, 350), (98, 350, 546, 356), (98, 356, 559, 357), (98, 357, 553, 353), (99, 360, 551, 349), (99, 349, 547, 358), (99, 358, 558, 359), (99, 359, 554, 360), (100, 362, 545, 348), (100, 348, 551, 360), (100, 360, 554, 361), (100, 361, 560, 362), (101, 364, 550, 346), (101, 346, 548, 355), (101, 355, 557, 363), (101, 363, 555, 364), (102, 358, 547, 343), (102, 343, 550, 364), (102, 364, 555, 365), (102, 365, 558, 358), (103, 356, 546, 340), (103, 340, 549, 366), (103, 366, 556, 367), (103, 367, 559, 356), (104, 366, 549, 338), (104, 338, 545, 362), (104, 362, 560, 368), (104, 368, 556, 366), (105, 371, 556, 368), (105, 368, 560, 369), (105, 369, 561, 370), (105, 370, 565, 371), (106, 373, 559, 367), (106, 367, 556, 371), (106, 371, 565, 372), (106, 372, 562, 373), (107, 376, 558, 365), (107, 365, 555, 374), (107, 374, 566, 375), (107, 375, 563, 376), (108, 374, 555, 363), (108, 363, 557, 377), (108, 377, 564, 378), (108, 378, 566, 374), (109, 369, 560, 361), (109, 361, 554, 379), (109, 379, 567, 380), (109, 380, 561, 369), (110, 379, 554, 359), (110, 359, 558, 376), (110, 376, 563, 381), (110, 381, 567, 379), (111, 383, 553, 357), (111, 357, 559, 373), (111, 373, 562, 382), (111, 382, 568, 383), (112, 377, 557, 354), (112, 354, 553, 383), (112, 383, 568, 384), (112, 384, 564, 377), (113, 387, 564, 384), (113, 384, 568, 385), (113, 385, 569, 386), (113, 386, 573, 387), (114, 385, 568, 382), (114, 382, 562, 388), (114, 388, 575, 389), (114, 389, 569, 385), (115, 392, 567, 381), (115, 381, 563, 390), (115, 390, 574, 391), (115, 391, 570, 392), (116, 394, 561, 380), (116, 380, 567, 392), (116, 392, 570, 393), (116, 393, 576, 394), (117, 396, 566, 378), (117, 378, 564, 387), (117, 387, 573, 395), (117, 395, 571, 396), (118, 390, 563, 375), (118, 375, 566, 396), (118, 396, 571, 397), (118, 397, 574, 390), (119, 388, 562, 372), (119, 372, 565, 398), (119, 398, 572, 399), (119, 399, 575, 388), (120, 398, 565, 370), (120, 370, 561, 394), (120, 394, 576, 400), (120, 400, 572, 398), (121, 403, 572, 400), (121, 400, 576, 401), (121, 401, 577, 402), (121, 402, 581, 403), (122, 405, 575, 399), (122, 399, 572, 403), (122, 403, 581, 404), (122, 404, 578, 405), (123, 408, 574, 397), (123, 397, 571, 406), (123, 406, 582, 407), (123, 407, 579, 408), (124, 406, 571, 395), (124, 395, 573, 409), (124, 409, 580, 410), (124, 410, 582, 406), (125, 401, 576, 393), (125, 393, 570, 411), (125, 411, 583, 412), (125, 412, 577, 401), (126, 411, 570, 391), (126, 391, 574, 408), (126, 408, 579, 413), (126, 413, 583, 411), (127, 415, 569, 389), (127, 389, 575, 405), (127, 405, 578, 414), (127, 414, 584, 415), (128, 409, 573, 386), (128, 386, 569, 415), (128, 415, 584, 416), (128, 416, 580, 409), (129, 423, 580, 416), (129, 416, 584, 424), (129, 424, 585, 423), (130, 424, 584, 414), (130, 414, 578, 422), (130, 422, 585, 424), (131, 417, 583, 413), (131, 413, 579, 421), (131, 421, 585, 417), (132, 420, 577, 412), (132, 412, 583, 417), (132, 417, 585, 420), (133, 419, 582, 410), (133, 410, 580, 423), (133, 423, 585, 419), (134, 421, 579, 407), (134, 407, 582, 419), (134, 419, 585, 421), (135, 422, 578, 404), (135, 404, 581, 418), (135, 418, 585, 422), (136, 418, 581, 402), (136, 402, 577, 420), (136, 420, 585, 418), (137, 288, 520, 425), (137, 425, 586, 441), (137, 441, 587, 427), (137, 427, 516, 288), (138, 441, 586, 426), (138, 426, 521, 297), (138, 297, 525, 428), (138, 428, 587, 441), (139, 287, 514, 429), (139, 429, 588, 442), (139, 442, 586, 425), (139, 425, 520, 287), (140, 442, 588, 430), (140, 430, 527, 298), (140, 298, 521, 426), (140, 426, 586, 442), (141, 286, 515, 431), (141, 431, 589, 443), (141, 443, 590, 433), (141, 433, 519, 286), (142, 443, 589, 432), (142, 432, 526, 299), (142, 299, 522, 434), (142, 434, 590, 443), (143, 285, 519, 433), (143, 433, 590, 444), (143, 444, 591, 435), (143, 435, 513, 285), (144, 444, 590, 434), (144, 434, 522, 300), (144, 300, 528, 436), (144, 436, 591, 444), (145, 284, 516, 427), (145, 427, 587, 445), (145, 445, 592, 437), (145, 437, 518, 284), (146, 445, 587, 428), (146, 428, 525, 301), (146, 301, 523, 438), (146, 438, 592, 445), (147, 283, 518, 437), (147, 437, 592, 446), (147, 446, 589, 431), (147, 431, 515, 283), (148, 446, 592, 438), (148, 438, 523, 302), (148, 302, 526, 432), (148, 432, 589, 446), (149, 282, 517, 439), (149, 439, 593, 447), (149, 447, 588, 429), (149, 429, 514, 282), (150, 447, 593, 440), (150, 440, 524, 303), (150, 303, 527, 430), (150, 430, 588, 447), (151, 281, 513, 435), (151, 435, 591, 448), (151, 448, 593, 439), (151, 439, 517, 281), (152, 448, 591, 436), (152, 436, 528, 304), (152, 304, 524, 440), (152, 440, 593, 448)])
me_cube.polygons.foreach_set('use_smooth', [True] * 592)
me_cube.materials.append(None)
me_cube.use_remesh_preserve_volume = False
me_cube.use_remesh_preserve_attributes = False
me_cube.use_mirror_vertex_groups = False
me_cube.update()

# ---- objects
ob_camera_002 = bpy.data.objects.new('Camera.002', cam_camera_002)
ob_camera_001 = bpy.data.objects.new('Camera.001', cam_camera_001)
ob_cardhu = bpy.data.objects.new('Cardhu', me_cube)

# ---- transforms, parenting, visibility, modifiers, constraints
ob_camera_002.location = (0.0, -13.15, 3.585)
ob_camera_002.rotation_euler = (1.576, 2.22e-16, 2.232e-16)
ob_camera_002.hide_viewport = True
ob_camera_002.lineart.crease_threshold = 0.0
ob_camera_001.location = (13.0, -11.0, 5.283)
ob_camera_001.rotation_euler = (1.567, -0.001893, 0.8182)
ob_camera_001.hide_viewport = True
ob_camera_001.lineart.crease_threshold = 0.0
ob_cardhu.location = (0.0, 0.0, 0.0)
ob_cardhu.scale = (1.45, 1.45, 1.45)
ob_cardhu.lock_rotations_4d = False
ob_cardhu.empty_display_type = 'ARROWS'
ob_cardhu.lineart.crease_threshold = 0.0
_vg = ob_cardhu.vertex_groups.new(name='Aro superior')
_vg = ob_cardhu.vertex_groups.new(name='Aro interior')

# ---- collection membership
col_collection_1.objects.link(ob_camera_002)
col_collection_1.objects.link(ob_camera_001)
col_collection_1.objects.link(ob_cardhu)

# ---- scene / render settings (as saved in the file)
scene.frame_start = 1; scene.frame_end = 250; scene.frame_set(551)
scene.render.engine = 'BLENDER_EEVEE_NEXT'
scene.render.image_settings.color_mode = 'RGB'
scene.render.image_settings.compression = 90
scene.render.resolution_x = 990
scene.render.resolution_y = 720
scene.render.dither_intensity = 0.0
scene.render.bake_margin = 2
scene.render.bake_bias = 0.0
scene.cycles.use_denoising = False
scene.cycles.samples = 10
scene.cycles.sampling_pattern = 'TABULATED_SOBOL'
scene.cycles.light_sampling_threshold = 0.0
scene.cycles.use_adaptive_sampling = False
scene.cycles.use_light_tree = False
scene.cycles.blur_glossy = 0.0
scene.cycles.volume_bounces = 1
scene.cycles.pixel_filter_type = 'GAUSSIAN'
scene.cycles.sample_clamp_indirect = 0.0
scene.view_settings.view_transform = 'Standard'
bpy.context.view_layer.update()

# ---- added for rendering (the .blend has no active camera and no usable light): camera, sun
cam_auto = bpy.data.cameras.new('AutoCamera')
cam_auto.lens = 50.0
cam_auto.sensor_width = 36.0
cam_auto.clip_end = 1000.0
ob_auto_camera = bpy.data.objects.new('AutoCamera', cam_auto)
scene.collection.objects.link(ob_auto_camera)
ob_auto_camera.location = (6.67342, -8.0081, 8.39356)
ob_auto_camera.rotation_euler = (1.09748, -7.21219e-08, 0.694738)
scene.camera = ob_auto_camera
light_auto_sun = bpy.data.lights.new('AutoSun', 'SUN')
light_auto_sun.energy = 3.0
light_auto_sun.angle = 0.0523599
ob_auto_sun = bpy.data.objects.new('AutoSun', light_auto_sun)
scene.collection.objects.link(ob_auto_sun)
ob_auto_sun.rotation_euler = (0.872665, 0.174533, 0.523599)
bpy.context.view_layer.update()
